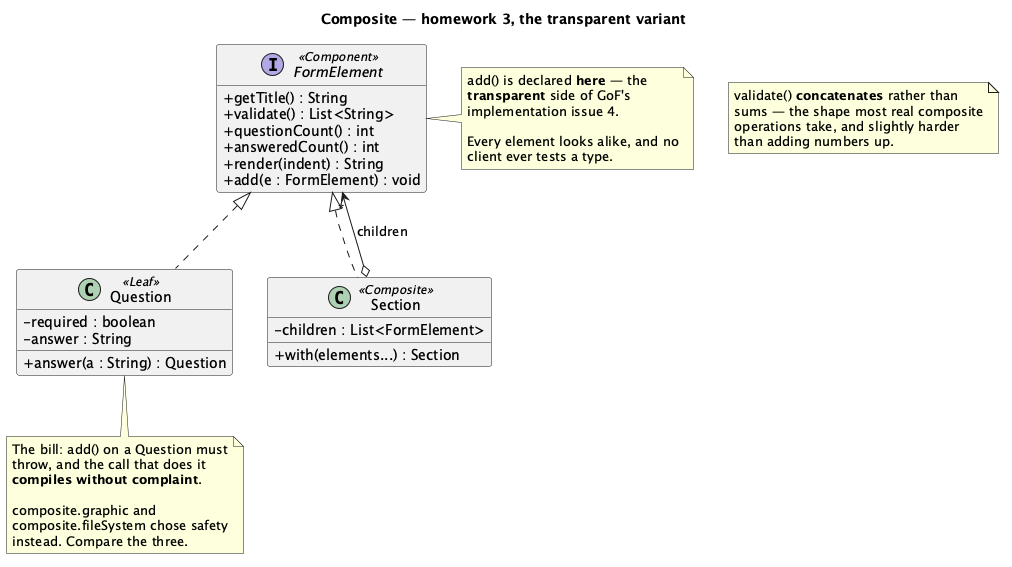

The diagram above was rendered by PlantUML. Its source (embedded in the PNG):
@startuml "Composite - Survey Form (Homework) - Class Diagram"
skinparam classAttributeIconSize 0
hide empty members
title Composite — homework 3, the transparent variant


interface FormElement <<Component>> {
  + getTitle() : String
  + validate() : List<String>
  + questionCount() : int
  + answeredCount() : int
  + render(indent) : String
  + add(e : FormElement) : void
}

class Question <<Leaf>> {
  - required : boolean
  - answer : String
  + answer(a : String) : Question
}

class Section <<Composite>> {
  - children : List<FormElement>
  + with(elements...) : Section
}

FormElement <|.. Question
FormElement <|.. Section
Section o--> "*" FormElement : children

note right of FormElement
  add() is declared <b>here</b> — the
  <b>transparent</b> side of GoF's
  implementation issue 4.

  Every element looks alike, and no
  client ever tests a type.
end note

note bottom of Question
  The bill: add() on a Question must
  throw, and the call that does it
  <b>compiles without complaint</b>.

  composite.graphic and
  composite.fileSystem chose safety
  instead. Compare the three.
end note

note as N1
  validate() <b>concatenates</b> rather than
  sums — the shape most real composite
  operations take, and slightly harder
  than adding numbers up.
end note

@enduml